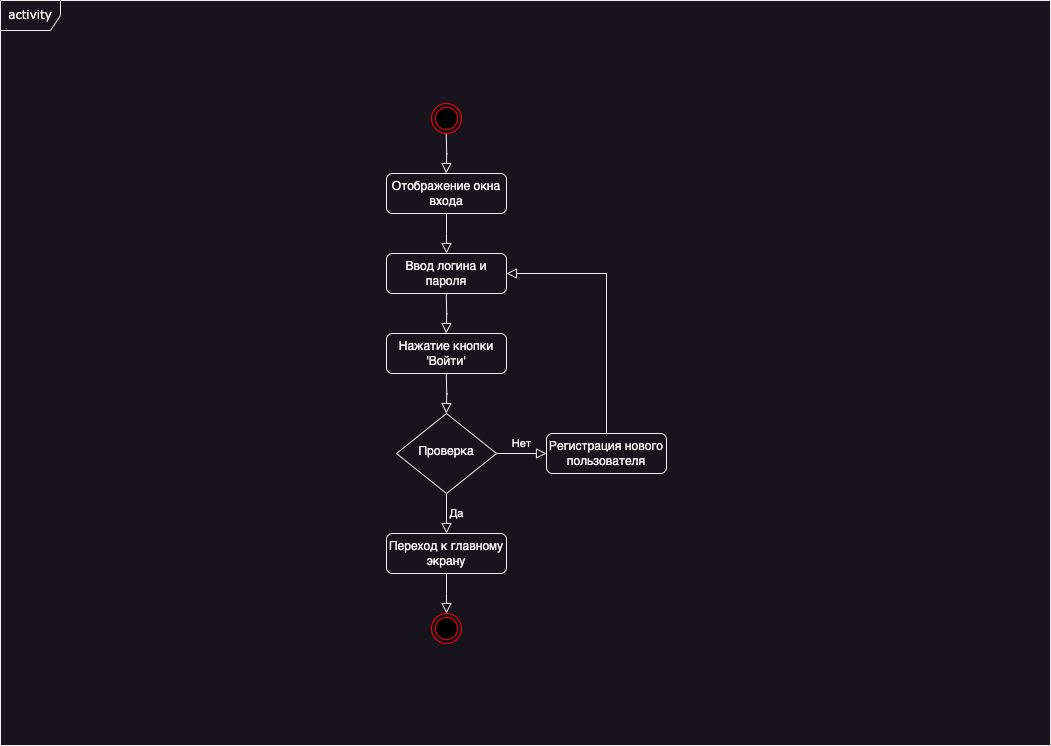

The diagram above was exported from draw.io. Its source (the exported page's mxGraphModel, read from the mxfile embedded in the PNG):
<mxGraphModel dx="1434" dy="1027" grid="1" gridSize="10" guides="1" tooltips="1" connect="1" arrows="1" fold="1" page="1" pageScale="1" pageWidth="1169" pageHeight="827" math="0" shadow="0">
  <root>
    <mxCell id="0" />
    <mxCell id="1" parent="0" />
    <mxCell id="rLMDpkGfuB_oBucv-mDv-1" value="activity" style="shape=umlFrame;whiteSpace=wrap;html=1;rounded=1;shadow=0;comic=0;labelBackgroundColor=none;strokeWidth=1;fontFamily=Verdana;fontSize=12;align=center;movable=0;resizable=0;rotatable=0;deletable=0;editable=0;locked=1;connectable=0;" parent="1" vertex="1">
      <mxGeometry x="59" y="41" width="1050" height="745" as="geometry" />
    </mxCell>
    <mxCell id="rLMDpkGfuB_oBucv-mDv-2" value="Отображение окна входа" style="rounded=1;whiteSpace=wrap;html=1;fontSize=12;glass=0;strokeWidth=1;shadow=0;" parent="1" vertex="1">
      <mxGeometry x="445" y="214" width="120" height="40" as="geometry" />
    </mxCell>
    <mxCell id="rLMDpkGfuB_oBucv-mDv-3" value="Ввод логина и пароля" style="rounded=1;whiteSpace=wrap;html=1;fontSize=12;glass=0;strokeWidth=1;shadow=0;" parent="1" vertex="1">
      <mxGeometry x="445" y="294" width="120" height="40" as="geometry" />
    </mxCell>
    <mxCell id="rLMDpkGfuB_oBucv-mDv-4" value="Нажатие кнопки 'Войти'" style="rounded=1;whiteSpace=wrap;html=1;fontSize=12;glass=0;strokeWidth=1;shadow=0;" parent="1" vertex="1">
      <mxGeometry x="445" y="374" width="120" height="40" as="geometry" />
    </mxCell>
    <mxCell id="rLMDpkGfuB_oBucv-mDv-5" value="&lt;font style=&quot;font-size: 12px;&quot;&gt;Проверка&lt;/font&gt;" style="rhombus;whiteSpace=wrap;html=1;shadow=0;fontFamily=Helvetica;fontSize=12;align=center;strokeWidth=1;spacing=6;spacingTop=-4;" parent="1" vertex="1">
      <mxGeometry x="455" y="454" width="100" height="80" as="geometry" />
    </mxCell>
    <mxCell id="rLMDpkGfuB_oBucv-mDv-6" value="Переход к главному экрану" style="rounded=1;whiteSpace=wrap;html=1;fontSize=12;glass=0;strokeWidth=1;shadow=0;" parent="1" vertex="1">
      <mxGeometry x="445" y="574" width="120" height="40" as="geometry" />
    </mxCell>
    <mxCell id="rLMDpkGfuB_oBucv-mDv-7" value="Регистрация нового пользователя" style="rounded=1;whiteSpace=wrap;html=1;fontSize=12;glass=0;strokeWidth=1;shadow=0;" parent="1" vertex="1">
      <mxGeometry x="605" y="474" width="120" height="40" as="geometry" />
    </mxCell>
    <mxCell id="rLMDpkGfuB_oBucv-mDv-8" value="Да" style="edgeStyle=orthogonalEdgeStyle;rounded=0;html=1;jettySize=auto;orthogonalLoop=1;fontSize=11;endArrow=block;endFill=0;endSize=8;strokeWidth=1;shadow=0;labelBackgroundColor=none;exitX=0.5;exitY=1;exitDx=0;exitDy=0;entryX=0.5;entryY=0;entryDx=0;entryDy=0;" parent="1" source="rLMDpkGfuB_oBucv-mDv-5" target="rLMDpkGfuB_oBucv-mDv-6" edge="1">
      <mxGeometry y="10" relative="1" as="geometry">
        <mxPoint as="offset" />
        <mxPoint x="735" y="524" as="sourcePoint" />
        <mxPoint x="775" y="524" as="targetPoint" />
      </mxGeometry>
    </mxCell>
    <mxCell id="rLMDpkGfuB_oBucv-mDv-9" value="Нет" style="edgeStyle=orthogonalEdgeStyle;rounded=0;html=1;jettySize=auto;orthogonalLoop=1;fontSize=11;endArrow=block;endFill=0;endSize=8;strokeWidth=1;shadow=0;labelBackgroundColor=none;exitX=1;exitY=0.5;exitDx=0;exitDy=0;entryX=0;entryY=0.5;entryDx=0;entryDy=0;" parent="1" source="rLMDpkGfuB_oBucv-mDv-5" target="rLMDpkGfuB_oBucv-mDv-7" edge="1">
      <mxGeometry y="10" relative="1" as="geometry">
        <mxPoint as="offset" />
        <mxPoint x="515" y="544" as="sourcePoint" />
        <mxPoint x="515" y="584" as="targetPoint" />
      </mxGeometry>
    </mxCell>
    <mxCell id="rLMDpkGfuB_oBucv-mDv-10" value="" style="edgeStyle=orthogonalEdgeStyle;rounded=0;html=1;jettySize=auto;orthogonalLoop=1;fontSize=11;endArrow=block;endFill=0;endSize=8;strokeWidth=1;shadow=0;labelBackgroundColor=none;exitX=0.5;exitY=0;exitDx=0;exitDy=0;entryX=1;entryY=0.5;entryDx=0;entryDy=0;" parent="1" source="rLMDpkGfuB_oBucv-mDv-7" target="rLMDpkGfuB_oBucv-mDv-3" edge="1">
      <mxGeometry y="10" relative="1" as="geometry">
        <mxPoint as="offset" />
        <mxPoint x="515" y="544" as="sourcePoint" />
        <mxPoint x="515" y="584" as="targetPoint" />
      </mxGeometry>
    </mxCell>
    <mxCell id="rLMDpkGfuB_oBucv-mDv-11" value="" style="edgeStyle=orthogonalEdgeStyle;rounded=0;html=1;jettySize=auto;orthogonalLoop=1;fontSize=11;endArrow=block;endFill=0;endSize=8;strokeWidth=1;shadow=0;labelBackgroundColor=none;exitX=0.5;exitY=1;exitDx=0;exitDy=0;entryX=0.5;entryY=0;entryDx=0;entryDy=0;" parent="1" source="rLMDpkGfuB_oBucv-mDv-2" target="rLMDpkGfuB_oBucv-mDv-3" edge="1">
      <mxGeometry y="10" relative="1" as="geometry">
        <mxPoint as="offset" />
        <mxPoint x="675" y="484" as="sourcePoint" />
        <mxPoint x="575" y="324" as="targetPoint" />
        <Array as="points">
          <mxPoint x="505" y="274" />
          <mxPoint x="505" y="274" />
        </Array>
      </mxGeometry>
    </mxCell>
    <mxCell id="rLMDpkGfuB_oBucv-mDv-12" value="" style="edgeStyle=orthogonalEdgeStyle;rounded=0;html=1;jettySize=auto;orthogonalLoop=1;fontSize=11;endArrow=block;endFill=0;endSize=8;strokeWidth=1;shadow=0;labelBackgroundColor=none;exitX=0.5;exitY=1;exitDx=0;exitDy=0;entryX=0.5;entryY=0;entryDx=0;entryDy=0;" parent="1" edge="1">
      <mxGeometry y="10" relative="1" as="geometry">
        <mxPoint as="offset" />
        <mxPoint x="504.74" y="334" as="sourcePoint" />
        <mxPoint x="504.74" y="374" as="targetPoint" />
      </mxGeometry>
    </mxCell>
    <mxCell id="rLMDpkGfuB_oBucv-mDv-13" value="" style="edgeStyle=orthogonalEdgeStyle;rounded=0;html=1;jettySize=auto;orthogonalLoop=1;fontSize=11;endArrow=block;endFill=0;endSize=8;strokeWidth=1;shadow=0;labelBackgroundColor=none;exitX=0.5;exitY=1;exitDx=0;exitDy=0;entryX=0.5;entryY=0;entryDx=0;entryDy=0;" parent="1" edge="1">
      <mxGeometry y="10" relative="1" as="geometry">
        <mxPoint as="offset" />
        <mxPoint x="504.76" y="414" as="sourcePoint" />
        <mxPoint x="504.76" y="454" as="targetPoint" />
      </mxGeometry>
    </mxCell>
    <mxCell id="rLMDpkGfuB_oBucv-mDv-14" value="" style="edgeStyle=orthogonalEdgeStyle;rounded=0;html=1;jettySize=auto;orthogonalLoop=1;fontSize=11;endArrow=block;endFill=0;endSize=8;strokeWidth=1;shadow=0;labelBackgroundColor=none;exitX=0.5;exitY=1;exitDx=0;exitDy=0;entryX=0.5;entryY=0;entryDx=0;entryDy=0;" parent="1" edge="1">
      <mxGeometry y="10" relative="1" as="geometry">
        <mxPoint as="offset" />
        <mxPoint x="504.74" y="174" as="sourcePoint" />
        <mxPoint x="504.74" y="214" as="targetPoint" />
      </mxGeometry>
    </mxCell>
    <mxCell id="rLMDpkGfuB_oBucv-mDv-30" value="" style="edgeStyle=orthogonalEdgeStyle;rounded=0;html=1;jettySize=auto;orthogonalLoop=1;fontSize=11;endArrow=block;endFill=0;endSize=8;strokeWidth=1;shadow=0;labelBackgroundColor=none;exitX=0.5;exitY=1;exitDx=0;exitDy=0;entryX=0.5;entryY=0;entryDx=0;entryDy=0;" parent="1" source="rLMDpkGfuB_oBucv-mDv-6" edge="1">
      <mxGeometry y="10" relative="1" as="geometry">
        <mxPoint as="offset" />
        <mxPoint x="615" y="594" as="sourcePoint" />
        <mxPoint x="505" y="654" as="targetPoint" />
      </mxGeometry>
    </mxCell>
    <mxCell id="rLMDpkGfuB_oBucv-mDv-31" value="" style="ellipse;html=1;shape=endState;fillColor=#000000;strokeColor=#ff0000;" parent="1" vertex="1">
      <mxGeometry x="490" y="654" width="30" height="30" as="geometry" />
    </mxCell>
    <mxCell id="rLMDpkGfuB_oBucv-mDv-32" value="" style="ellipse;html=1;shape=endState;fillColor=#000000;strokeColor=#ff0000;" parent="1" vertex="1">
      <mxGeometry x="490" y="144" width="30" height="30" as="geometry" />
    </mxCell>
  </root>
</mxGraphModel>